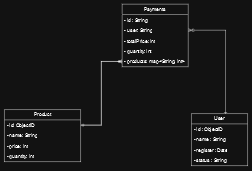

The diagram above was exported from draw.io. Its source (the exported page's mxGraphModel, read from the mxfile embedded in the PNG):
<mxGraphModel dx="1434" dy="726" grid="0" gridSize="10" guides="1" tooltips="1" connect="1" arrows="1" fold="1" page="1" pageScale="1" pageWidth="900" pageHeight="1600" background="none" math="0" shadow="0" adaptiveColors="simple">
  <root>
    <mxCell id="0" />
    <mxCell id="1" parent="0" />
    <mxCell id="i59NM2YoJ6HwLMXSleYN-5" value="Payments" style="swimlane;fontStyle=0;childLayout=stackLayout;horizontal=1;startSize=26;fillColor=none;horizontalStack=0;resizeParent=1;resizeParentMax=0;resizeLast=0;collapsible=1;marginBottom=0;whiteSpace=wrap;html=1;labelBackgroundColor=none;rounded=0;" parent="1" vertex="1">
      <mxGeometry x="395.00000000000006" y="39" width="165" height="156" as="geometry">
        <mxRectangle x="490" y="250" width="110" height="30" as="alternateBounds" />
      </mxGeometry>
    </mxCell>
    <mxCell id="i59NM2YoJ6HwLMXSleYN-6" value="- id : String" style="text;strokeColor=none;fillColor=none;align=left;verticalAlign=top;spacingLeft=4;spacingRight=4;overflow=hidden;rotatable=0;points=[[0,0.5],[1,0.5]];portConstraint=eastwest;whiteSpace=wrap;html=1;labelBackgroundColor=none;rounded=0;" parent="i59NM2YoJ6HwLMXSleYN-5" vertex="1">
      <mxGeometry y="26" width="165" height="26" as="geometry" />
    </mxCell>
    <mxCell id="i59NM2YoJ6HwLMXSleYN-7" value="- user: String" style="text;strokeColor=none;fillColor=none;align=left;verticalAlign=top;spacingLeft=4;spacingRight=4;overflow=hidden;rotatable=0;points=[[0,0.5],[1,0.5]];portConstraint=eastwest;whiteSpace=wrap;html=1;labelBackgroundColor=none;rounded=0;" parent="i59NM2YoJ6HwLMXSleYN-5" vertex="1">
      <mxGeometry y="52" width="165" height="26" as="geometry" />
    </mxCell>
    <mxCell id="uQxwyQJkKkR2JC9lQVKh-1" value="- totalPrice: int" style="text;strokeColor=none;fillColor=none;align=left;verticalAlign=top;spacingLeft=4;spacingRight=4;overflow=hidden;rotatable=0;points=[[0,0.5],[1,0.5]];portConstraint=eastwest;whiteSpace=wrap;html=1;labelBackgroundColor=none;rounded=0;" parent="i59NM2YoJ6HwLMXSleYN-5" vertex="1">
      <mxGeometry y="78" width="165" height="26" as="geometry" />
    </mxCell>
    <mxCell id="ar1v0ZjxXNLSlUzArU0o-15" value="- quantity: int" style="text;strokeColor=none;fillColor=none;align=left;verticalAlign=top;spacingLeft=4;spacingRight=4;overflow=hidden;rotatable=0;points=[[0,0.5],[1,0.5]];portConstraint=eastwest;whiteSpace=wrap;html=1;labelBackgroundColor=none;rounded=0;" parent="i59NM2YoJ6HwLMXSleYN-5" vertex="1">
      <mxGeometry y="104" width="165" height="26" as="geometry" />
    </mxCell>
    <mxCell id="C52PBcnYzyFe92Bp_LaQ-4" value="- products: map&amp;lt;String, int&amp;gt;" style="text;strokeColor=none;fillColor=none;align=left;verticalAlign=top;spacingLeft=4;spacingRight=4;overflow=hidden;rotatable=0;points=[[0,0.5],[1,0.5]];portConstraint=eastwest;whiteSpace=wrap;html=1;labelBackgroundColor=none;rounded=0;" parent="i59NM2YoJ6HwLMXSleYN-5" vertex="1">
      <mxGeometry y="130" width="165" height="26" as="geometry" />
    </mxCell>
    <mxCell id="i59NM2YoJ6HwLMXSleYN-9" value="&lt;div&gt;User&lt;/div&gt;" style="swimlane;fontStyle=0;childLayout=stackLayout;horizontal=1;startSize=26;fillColor=none;horizontalStack=0;resizeParent=1;resizeParentMax=0;resizeLast=0;collapsible=1;marginBottom=0;whiteSpace=wrap;html=1;labelBackgroundColor=none;rounded=0;" parent="1" vertex="1">
      <mxGeometry x="568.0000000000001" y="312" width="140" height="130" as="geometry" />
    </mxCell>
    <mxCell id="uzlNbjQuaozOqmtYfUtM-9" value="- id : ObjectID" style="text;strokeColor=none;fillColor=none;align=left;verticalAlign=top;spacingLeft=4;spacingRight=4;overflow=hidden;rotatable=0;points=[[0,0.5],[1,0.5]];portConstraint=eastwest;whiteSpace=wrap;html=1;labelBackgroundColor=none;rounded=0;" parent="i59NM2YoJ6HwLMXSleYN-9" vertex="1">
      <mxGeometry y="26" width="140" height="26" as="geometry" />
    </mxCell>
    <mxCell id="i59NM2YoJ6HwLMXSleYN-11" value="- name : String" style="text;strokeColor=none;fillColor=none;align=left;verticalAlign=top;spacingLeft=4;spacingRight=4;overflow=hidden;rotatable=0;points=[[0,0.5],[1,0.5]];portConstraint=eastwest;whiteSpace=wrap;html=1;labelBackgroundColor=none;rounded=0;" parent="i59NM2YoJ6HwLMXSleYN-9" vertex="1">
      <mxGeometry y="52" width="140" height="26" as="geometry" />
    </mxCell>
    <mxCell id="i59NM2YoJ6HwLMXSleYN-10" value="- register : Date" style="text;strokeColor=none;fillColor=none;align=left;verticalAlign=top;spacingLeft=4;spacingRight=4;overflow=hidden;rotatable=0;points=[[0,0.5],[1,0.5]];portConstraint=eastwest;whiteSpace=wrap;html=1;labelBackgroundColor=none;rounded=0;" parent="i59NM2YoJ6HwLMXSleYN-9" vertex="1">
      <mxGeometry y="78" width="140" height="26" as="geometry" />
    </mxCell>
    <mxCell id="ar1v0ZjxXNLSlUzArU0o-14" value="- status : String" style="text;strokeColor=none;fillColor=none;align=left;verticalAlign=top;spacingLeft=4;spacingRight=4;overflow=hidden;rotatable=0;points=[[0,0.5],[1,0.5]];portConstraint=eastwest;whiteSpace=wrap;html=1;labelBackgroundColor=none;rounded=0;" parent="i59NM2YoJ6HwLMXSleYN-9" vertex="1">
      <mxGeometry y="104" width="140" height="26" as="geometry" />
    </mxCell>
    <mxCell id="i59NM2YoJ6HwLMXSleYN-13" value="&lt;div&gt;Product&lt;/div&gt;" style="swimlane;fontStyle=0;childLayout=stackLayout;horizontal=1;startSize=26;fillColor=none;horizontalStack=0;resizeParent=1;resizeParentMax=0;resizeLast=0;collapsible=1;marginBottom=0;whiteSpace=wrap;html=1;labelBackgroundColor=none;rounded=0;" parent="1" vertex="1">
      <mxGeometry x="101" y="302" width="190" height="130" as="geometry" />
    </mxCell>
    <mxCell id="i59NM2YoJ6HwLMXSleYN-14" value="- id: ObjectID" style="text;strokeColor=none;fillColor=none;align=left;verticalAlign=top;spacingLeft=4;spacingRight=4;overflow=hidden;rotatable=0;points=[[0,0.5],[1,0.5]];portConstraint=eastwest;whiteSpace=wrap;html=1;labelBackgroundColor=none;rounded=0;" parent="i59NM2YoJ6HwLMXSleYN-13" vertex="1">
      <mxGeometry y="26" width="190" height="26" as="geometry" />
    </mxCell>
    <mxCell id="i59NM2YoJ6HwLMXSleYN-16" value="- name: String" style="text;strokeColor=none;fillColor=none;align=left;verticalAlign=top;spacingLeft=4;spacingRight=4;overflow=hidden;rotatable=0;points=[[0,0.5],[1,0.5]];portConstraint=eastwest;whiteSpace=wrap;html=1;labelBackgroundColor=none;rounded=0;" parent="i59NM2YoJ6HwLMXSleYN-13" vertex="1">
      <mxGeometry y="52" width="190" height="26" as="geometry" />
    </mxCell>
    <mxCell id="uzlNbjQuaozOqmtYfUtM-2" value="- price: int" style="text;strokeColor=none;fillColor=none;align=left;verticalAlign=top;spacingLeft=4;spacingRight=4;overflow=hidden;rotatable=0;points=[[0,0.5],[1,0.5]];portConstraint=eastwest;whiteSpace=wrap;html=1;labelBackgroundColor=none;rounded=0;" parent="i59NM2YoJ6HwLMXSleYN-13" vertex="1">
      <mxGeometry y="78" width="190" height="26" as="geometry" />
    </mxCell>
    <mxCell id="C52PBcnYzyFe92Bp_LaQ-3" value="- quantity: int" style="text;strokeColor=none;fillColor=none;align=left;verticalAlign=top;spacingLeft=4;spacingRight=4;overflow=hidden;rotatable=0;points=[[0,0.5],[1,0.5]];portConstraint=eastwest;whiteSpace=wrap;html=1;labelBackgroundColor=none;rounded=0;" parent="i59NM2YoJ6HwLMXSleYN-13" vertex="1">
      <mxGeometry y="104" width="190" height="26" as="geometry" />
    </mxCell>
    <mxCell id="hyHOKV0kMHrHI5OfAh1f-3" style="edgeStyle=orthogonalEdgeStyle;rounded=0;orthogonalLoop=1;jettySize=auto;html=1;exitX=1;exitY=0.5;exitDx=0;exitDy=0;endArrow=ERoneToMany;endFill=0;" edge="1" parent="1" source="i59NM2YoJ6HwLMXSleYN-14" target="C52PBcnYzyFe92Bp_LaQ-4">
      <mxGeometry relative="1" as="geometry" />
    </mxCell>
    <mxCell id="hyHOKV0kMHrHI5OfAh1f-4" value="" style="edgeStyle=orthogonalEdgeStyle;rounded=0;orthogonalLoop=1;jettySize=auto;html=1;startArrow=ERmandOne;startFill=0;endArrow=ERoneToMany;endFill=0;" edge="1" parent="1" source="i59NM2YoJ6HwLMXSleYN-14" target="C52PBcnYzyFe92Bp_LaQ-4">
      <mxGeometry relative="1" as="geometry" />
    </mxCell>
    <mxCell id="hyHOKV0kMHrHI5OfAh1f-5" style="edgeStyle=orthogonalEdgeStyle;rounded=0;orthogonalLoop=1;jettySize=auto;html=1;exitX=1;exitY=0.5;exitDx=0;exitDy=0;entryX=0.607;entryY=0.008;entryDx=0;entryDy=0;entryPerimeter=0;endArrow=ERone;endFill=0;startArrow=ERzeroToMany;startFill=0;" edge="1" parent="1" source="i59NM2YoJ6HwLMXSleYN-7" target="i59NM2YoJ6HwLMXSleYN-9">
      <mxGeometry relative="1" as="geometry" />
    </mxCell>
  </root>
</mxGraphModel>